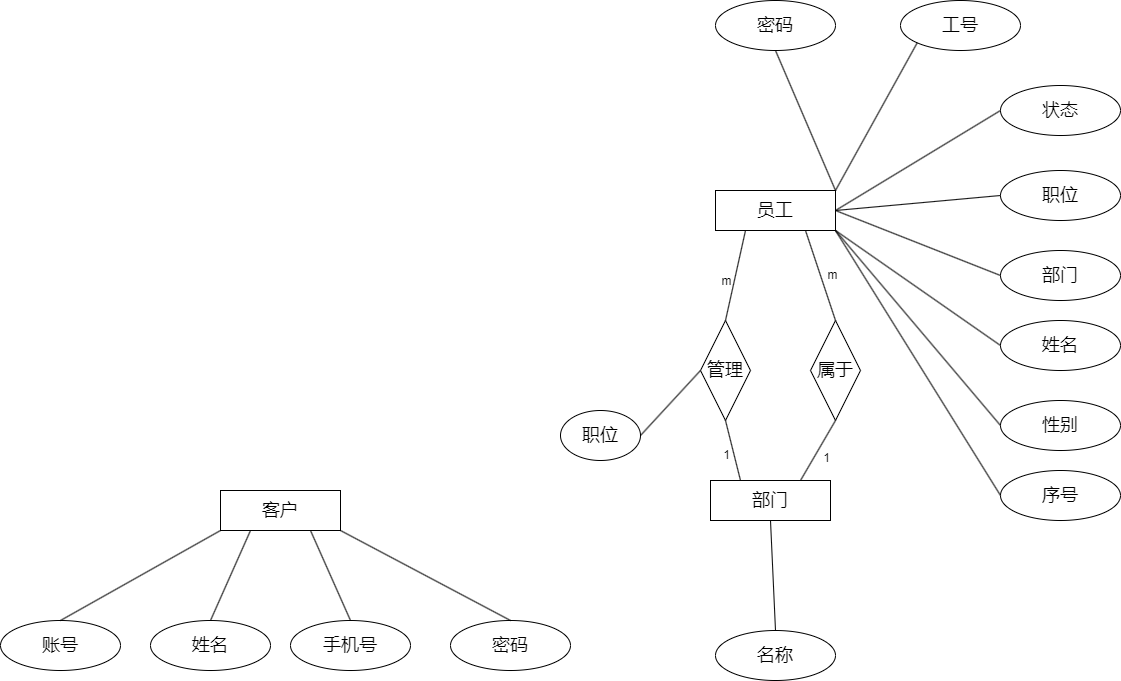

The diagram above was exported from draw.io. Its source (the exported page's mxGraphModel, read from the mxfile embedded in the PNG):
<mxGraphModel dx="2518" dy="914" grid="1" gridSize="10" guides="1" tooltips="1" connect="1" arrows="1" fold="1" page="1" pageScale="1" pageWidth="850" pageHeight="1100" math="0" shadow="0" extFonts="Permanent Marker^https://fonts.googleapis.com/css?family=Permanent+Marker">
  <root>
    <mxCell id="0" />
    <mxCell id="1" parent="0" />
    <mxCell id="SIaUI2_0OvEgCEtnaFIP-1" value="&lt;font style=&quot;font-size: 18px;&quot;&gt;员工&lt;/font&gt;" style="rounded=0;whiteSpace=wrap;html=1;" vertex="1" parent="1">
      <mxGeometry x="305" y="440" width="120" height="40" as="geometry" />
    </mxCell>
    <mxCell id="SIaUI2_0OvEgCEtnaFIP-2" value="&lt;span style=&quot;font-size: 18px;&quot;&gt;职位&lt;/span&gt;" style="ellipse;whiteSpace=wrap;html=1;" vertex="1" parent="1">
      <mxGeometry x="150" y="660" width="80" height="50" as="geometry" />
    </mxCell>
    <mxCell id="SIaUI2_0OvEgCEtnaFIP-3" value="&lt;span style=&quot;font-size: 18px;&quot;&gt;名称&lt;/span&gt;" style="ellipse;whiteSpace=wrap;html=1;" vertex="1" parent="1">
      <mxGeometry x="305" y="880" width="120" height="50" as="geometry" />
    </mxCell>
    <mxCell id="SIaUI2_0OvEgCEtnaFIP-4" value="&lt;font style=&quot;font-size: 18px;&quot;&gt;密码&lt;/font&gt;" style="ellipse;whiteSpace=wrap;html=1;" vertex="1" parent="1">
      <mxGeometry x="40" y="870" width="120" height="50" as="geometry" />
    </mxCell>
    <mxCell id="SIaUI2_0OvEgCEtnaFIP-5" value="&lt;span style=&quot;font-size: 18px;&quot;&gt;手机号&lt;/span&gt;" style="ellipse;whiteSpace=wrap;html=1;" vertex="1" parent="1">
      <mxGeometry x="-120" y="870" width="120" height="50" as="geometry" />
    </mxCell>
    <mxCell id="SIaUI2_0OvEgCEtnaFIP-6" value="&lt;font style=&quot;font-size: 18px;&quot;&gt;姓名&lt;/font&gt;" style="ellipse;whiteSpace=wrap;html=1;" vertex="1" parent="1">
      <mxGeometry x="-260" y="870" width="120" height="50" as="geometry" />
    </mxCell>
    <mxCell id="SIaUI2_0OvEgCEtnaFIP-7" value="&lt;span style=&quot;font-size: 18px;&quot;&gt;账号&lt;/span&gt;" style="ellipse;whiteSpace=wrap;html=1;" vertex="1" parent="1">
      <mxGeometry x="-410" y="870" width="120" height="50" as="geometry" />
    </mxCell>
    <mxCell id="SIaUI2_0OvEgCEtnaFIP-8" value="&lt;span style=&quot;font-size: 18px;&quot;&gt;序号&lt;/span&gt;" style="ellipse;whiteSpace=wrap;html=1;" vertex="1" parent="1">
      <mxGeometry x="590" y="720" width="120" height="50" as="geometry" />
    </mxCell>
    <mxCell id="SIaUI2_0OvEgCEtnaFIP-9" value="&lt;span style=&quot;font-size: 18px;&quot;&gt;职位&lt;/span&gt;" style="ellipse;whiteSpace=wrap;html=1;" vertex="1" parent="1">
      <mxGeometry x="590" y="420" width="120" height="50" as="geometry" />
    </mxCell>
    <mxCell id="SIaUI2_0OvEgCEtnaFIP-10" value="&lt;span style=&quot;font-size: 18px;&quot;&gt;工号&lt;/span&gt;" style="ellipse;whiteSpace=wrap;html=1;" vertex="1" parent="1">
      <mxGeometry x="490" y="250" width="120" height="50" as="geometry" />
    </mxCell>
    <mxCell id="SIaUI2_0OvEgCEtnaFIP-11" value="&lt;font style=&quot;font-size: 18px;&quot;&gt;密码&lt;/font&gt;" style="ellipse;whiteSpace=wrap;html=1;" vertex="1" parent="1">
      <mxGeometry x="305" y="250" width="120" height="50" as="geometry" />
    </mxCell>
    <mxCell id="SIaUI2_0OvEgCEtnaFIP-12" value="&lt;span style=&quot;font-size: 18px;&quot;&gt;状态&lt;/span&gt;" style="ellipse;whiteSpace=wrap;html=1;" vertex="1" parent="1">
      <mxGeometry x="590" y="335" width="120" height="50" as="geometry" />
    </mxCell>
    <mxCell id="SIaUI2_0OvEgCEtnaFIP-13" value="&lt;span style=&quot;font-size: 18px;&quot;&gt;性别&lt;/span&gt;" style="ellipse;whiteSpace=wrap;html=1;" vertex="1" parent="1">
      <mxGeometry x="590" y="650" width="120" height="50" as="geometry" />
    </mxCell>
    <mxCell id="SIaUI2_0OvEgCEtnaFIP-14" value="&lt;span style=&quot;font-size: 18px;&quot;&gt;部门&lt;/span&gt;" style="ellipse;whiteSpace=wrap;html=1;" vertex="1" parent="1">
      <mxGeometry x="590" y="500" width="120" height="50" as="geometry" />
    </mxCell>
    <mxCell id="SIaUI2_0OvEgCEtnaFIP-15" value="&lt;font style=&quot;font-size: 18px;&quot;&gt;姓名&lt;/font&gt;" style="ellipse;whiteSpace=wrap;html=1;" vertex="1" parent="1">
      <mxGeometry x="590" y="570" width="120" height="50" as="geometry" />
    </mxCell>
    <mxCell id="SIaUI2_0OvEgCEtnaFIP-16" value="" style="endArrow=none;html=1;rounded=0;entryX=0.5;entryY=1;entryDx=0;entryDy=0;exitX=1;exitY=0;exitDx=0;exitDy=0;" edge="1" parent="1" source="SIaUI2_0OvEgCEtnaFIP-1" target="SIaUI2_0OvEgCEtnaFIP-11">
      <mxGeometry width="50" height="50" relative="1" as="geometry">
        <mxPoint x="680" y="510" as="sourcePoint" />
        <mxPoint x="730" y="460" as="targetPoint" />
      </mxGeometry>
    </mxCell>
    <mxCell id="SIaUI2_0OvEgCEtnaFIP-17" value="" style="endArrow=none;html=1;rounded=0;entryX=0;entryY=0.5;entryDx=0;entryDy=0;exitX=1;exitY=0.5;exitDx=0;exitDy=0;" edge="1" parent="1" source="SIaUI2_0OvEgCEtnaFIP-1" target="SIaUI2_0OvEgCEtnaFIP-12">
      <mxGeometry width="50" height="50" relative="1" as="geometry">
        <mxPoint x="470" y="440" as="sourcePoint" />
        <mxPoint x="600" y="205" as="targetPoint" />
      </mxGeometry>
    </mxCell>
    <mxCell id="SIaUI2_0OvEgCEtnaFIP-18" value="" style="endArrow=none;html=1;rounded=0;entryX=0;entryY=0.5;entryDx=0;entryDy=0;exitX=1;exitY=0.5;exitDx=0;exitDy=0;" edge="1" parent="1" source="SIaUI2_0OvEgCEtnaFIP-1" target="SIaUI2_0OvEgCEtnaFIP-14">
      <mxGeometry width="50" height="50" relative="1" as="geometry">
        <mxPoint x="460" y="430" as="sourcePoint" />
        <mxPoint x="610" y="215" as="targetPoint" />
      </mxGeometry>
    </mxCell>
    <mxCell id="SIaUI2_0OvEgCEtnaFIP-19" value="" style="endArrow=none;html=1;rounded=0;entryX=0;entryY=0.5;entryDx=0;entryDy=0;exitX=1;exitY=0.5;exitDx=0;exitDy=0;" edge="1" parent="1" source="SIaUI2_0OvEgCEtnaFIP-1" target="SIaUI2_0OvEgCEtnaFIP-9">
      <mxGeometry width="50" height="50" relative="1" as="geometry">
        <mxPoint x="490" y="460" as="sourcePoint" />
        <mxPoint x="620" y="225" as="targetPoint" />
      </mxGeometry>
    </mxCell>
    <mxCell id="SIaUI2_0OvEgCEtnaFIP-20" value="" style="endArrow=none;html=1;rounded=0;entryX=0;entryY=1;entryDx=0;entryDy=0;exitX=1;exitY=0;exitDx=0;exitDy=0;" edge="1" parent="1" source="SIaUI2_0OvEgCEtnaFIP-1" target="SIaUI2_0OvEgCEtnaFIP-10">
      <mxGeometry width="50" height="50" relative="1" as="geometry">
        <mxPoint x="500" y="470" as="sourcePoint" />
        <mxPoint x="630" y="235" as="targetPoint" />
      </mxGeometry>
    </mxCell>
    <mxCell id="SIaUI2_0OvEgCEtnaFIP-23" value="" style="endArrow=none;html=1;rounded=0;entryX=0;entryY=0.5;entryDx=0;entryDy=0;exitX=1;exitY=1;exitDx=0;exitDy=0;" edge="1" parent="1" source="SIaUI2_0OvEgCEtnaFIP-1" target="SIaUI2_0OvEgCEtnaFIP-15">
      <mxGeometry width="50" height="50" relative="1" as="geometry">
        <mxPoint x="470" y="460" as="sourcePoint" />
        <mxPoint x="600" y="535" as="targetPoint" />
      </mxGeometry>
    </mxCell>
    <mxCell id="SIaUI2_0OvEgCEtnaFIP-25" value="" style="endArrow=none;html=1;rounded=0;entryX=0;entryY=0.5;entryDx=0;entryDy=0;exitX=1;exitY=1;exitDx=0;exitDy=0;" edge="1" parent="1" source="SIaUI2_0OvEgCEtnaFIP-1" target="SIaUI2_0OvEgCEtnaFIP-13">
      <mxGeometry width="50" height="50" relative="1" as="geometry">
        <mxPoint x="470" y="480" as="sourcePoint" />
        <mxPoint x="600" y="605" as="targetPoint" />
      </mxGeometry>
    </mxCell>
    <mxCell id="SIaUI2_0OvEgCEtnaFIP-26" value="" style="endArrow=none;html=1;rounded=0;entryX=0;entryY=0.5;entryDx=0;entryDy=0;exitX=1;exitY=1;exitDx=0;exitDy=0;" edge="1" parent="1" source="SIaUI2_0OvEgCEtnaFIP-1" target="SIaUI2_0OvEgCEtnaFIP-8">
      <mxGeometry width="50" height="50" relative="1" as="geometry">
        <mxPoint x="470" y="480" as="sourcePoint" />
        <mxPoint x="600" y="685" as="targetPoint" />
      </mxGeometry>
    </mxCell>
    <mxCell id="SIaUI2_0OvEgCEtnaFIP-27" value="&lt;span style=&quot;font-size: 18px;&quot;&gt;客户&lt;/span&gt;" style="rounded=0;whiteSpace=wrap;html=1;" vertex="1" parent="1">
      <mxGeometry x="-190" y="740" width="120" height="40" as="geometry" />
    </mxCell>
    <mxCell id="SIaUI2_0OvEgCEtnaFIP-28" value="" style="endArrow=none;html=1;rounded=0;entryX=0;entryY=1;entryDx=0;entryDy=0;exitX=0.5;exitY=0;exitDx=0;exitDy=0;" edge="1" parent="1" source="SIaUI2_0OvEgCEtnaFIP-7" target="SIaUI2_0OvEgCEtnaFIP-27">
      <mxGeometry width="50" height="50" relative="1" as="geometry">
        <mxPoint x="-320" y="770" as="sourcePoint" />
        <mxPoint x="-270" y="720" as="targetPoint" />
      </mxGeometry>
    </mxCell>
    <mxCell id="SIaUI2_0OvEgCEtnaFIP-29" value="" style="endArrow=none;html=1;rounded=0;entryX=0.25;entryY=1;entryDx=0;entryDy=0;exitX=0.5;exitY=0;exitDx=0;exitDy=0;" edge="1" parent="1" source="SIaUI2_0OvEgCEtnaFIP-6" target="SIaUI2_0OvEgCEtnaFIP-27">
      <mxGeometry width="50" height="50" relative="1" as="geometry">
        <mxPoint x="40" y="680" as="sourcePoint" />
        <mxPoint x="90" y="630" as="targetPoint" />
      </mxGeometry>
    </mxCell>
    <mxCell id="SIaUI2_0OvEgCEtnaFIP-30" value="" style="endArrow=none;html=1;rounded=0;entryX=0.75;entryY=1;entryDx=0;entryDy=0;exitX=0.5;exitY=0;exitDx=0;exitDy=0;" edge="1" parent="1" source="SIaUI2_0OvEgCEtnaFIP-5" target="SIaUI2_0OvEgCEtnaFIP-27">
      <mxGeometry width="50" height="50" relative="1" as="geometry">
        <mxPoint x="40" y="680" as="sourcePoint" />
        <mxPoint x="90" y="630" as="targetPoint" />
      </mxGeometry>
    </mxCell>
    <mxCell id="SIaUI2_0OvEgCEtnaFIP-32" value="" style="endArrow=none;html=1;rounded=0;entryX=1;entryY=1;entryDx=0;entryDy=0;exitX=0.5;exitY=0;exitDx=0;exitDy=0;" edge="1" parent="1" source="SIaUI2_0OvEgCEtnaFIP-4" target="SIaUI2_0OvEgCEtnaFIP-27">
      <mxGeometry width="50" height="50" relative="1" as="geometry">
        <mxPoint x="-190" y="880" as="sourcePoint" />
        <mxPoint x="-150" y="790" as="targetPoint" />
      </mxGeometry>
    </mxCell>
    <mxCell id="SIaUI2_0OvEgCEtnaFIP-33" value="&lt;span style=&quot;font-size: 18px;&quot;&gt;部门&lt;/span&gt;" style="rounded=0;whiteSpace=wrap;html=1;" vertex="1" parent="1">
      <mxGeometry x="300" y="730" width="120" height="40" as="geometry" />
    </mxCell>
    <mxCell id="SIaUI2_0OvEgCEtnaFIP-34" value="" style="endArrow=none;html=1;rounded=0;entryX=0.5;entryY=1;entryDx=0;entryDy=0;exitX=0.5;exitY=0;exitDx=0;exitDy=0;" edge="1" parent="1" source="SIaUI2_0OvEgCEtnaFIP-3" target="SIaUI2_0OvEgCEtnaFIP-33">
      <mxGeometry width="50" height="50" relative="1" as="geometry">
        <mxPoint x="275" y="770" as="sourcePoint" />
        <mxPoint x="325" y="720" as="targetPoint" />
      </mxGeometry>
    </mxCell>
    <mxCell id="SIaUI2_0OvEgCEtnaFIP-35" value="&lt;font style=&quot;font-size: 18px;&quot;&gt;管理&lt;/font&gt;" style="rhombus;whiteSpace=wrap;html=1;" vertex="1" parent="1">
      <mxGeometry x="290" y="570" width="50" height="100" as="geometry" />
    </mxCell>
    <mxCell id="SIaUI2_0OvEgCEtnaFIP-36" value="&lt;font style=&quot;font-size: 18px;&quot;&gt;属于&lt;/font&gt;" style="rhombus;whiteSpace=wrap;html=1;" vertex="1" parent="1">
      <mxGeometry x="400" y="570" width="50" height="100" as="geometry" />
    </mxCell>
    <mxCell id="SIaUI2_0OvEgCEtnaFIP-38" value="" style="endArrow=none;html=1;rounded=0;entryX=0.25;entryY=1;entryDx=0;entryDy=0;exitX=0.5;exitY=0;exitDx=0;exitDy=0;" edge="1" parent="1" source="SIaUI2_0OvEgCEtnaFIP-35" target="SIaUI2_0OvEgCEtnaFIP-1">
      <mxGeometry width="50" height="50" relative="1" as="geometry">
        <mxPoint x="610" y="640" as="sourcePoint" />
        <mxPoint x="660" y="590" as="targetPoint" />
      </mxGeometry>
    </mxCell>
    <mxCell id="SIaUI2_0OvEgCEtnaFIP-42" value="m" style="edgeLabel;html=1;align=center;verticalAlign=middle;resizable=0;points=[];" vertex="1" connectable="0" parent="SIaUI2_0OvEgCEtnaFIP-38">
      <mxGeometry x="-0.4071" y="-4" relative="1" as="geometry">
        <mxPoint x="-10" y="-14" as="offset" />
      </mxGeometry>
    </mxCell>
    <mxCell id="SIaUI2_0OvEgCEtnaFIP-39" value="" style="endArrow=none;html=1;rounded=0;entryX=0.5;entryY=1;entryDx=0;entryDy=0;exitX=0.25;exitY=0;exitDx=0;exitDy=0;" edge="1" parent="1" source="SIaUI2_0OvEgCEtnaFIP-33" target="SIaUI2_0OvEgCEtnaFIP-35">
      <mxGeometry width="50" height="50" relative="1" as="geometry">
        <mxPoint x="305" y="580" as="sourcePoint" />
        <mxPoint x="345" y="490" as="targetPoint" />
      </mxGeometry>
    </mxCell>
    <mxCell id="SIaUI2_0OvEgCEtnaFIP-40" value="" style="endArrow=none;html=1;rounded=0;entryX=0.5;entryY=1;entryDx=0;entryDy=0;exitX=0.75;exitY=0;exitDx=0;exitDy=0;" edge="1" parent="1" source="SIaUI2_0OvEgCEtnaFIP-33" target="SIaUI2_0OvEgCEtnaFIP-36">
      <mxGeometry width="50" height="50" relative="1" as="geometry">
        <mxPoint x="315" y="590" as="sourcePoint" />
        <mxPoint x="355" y="500" as="targetPoint" />
      </mxGeometry>
    </mxCell>
    <mxCell id="SIaUI2_0OvEgCEtnaFIP-41" value="" style="endArrow=none;html=1;rounded=0;entryX=0.75;entryY=1;entryDx=0;entryDy=0;exitX=0.5;exitY=0;exitDx=0;exitDy=0;" edge="1" parent="1" source="SIaUI2_0OvEgCEtnaFIP-36" target="SIaUI2_0OvEgCEtnaFIP-1">
      <mxGeometry width="50" height="50" relative="1" as="geometry">
        <mxPoint x="325" y="600" as="sourcePoint" />
        <mxPoint x="365" y="510" as="targetPoint" />
      </mxGeometry>
    </mxCell>
    <mxCell id="SIaUI2_0OvEgCEtnaFIP-43" value="m" style="edgeLabel;html=1;align=center;verticalAlign=middle;resizable=0;points=[];" vertex="1" connectable="0" parent="1">
      <mxGeometry x="314.99903673228516" y="524.9984236193036" as="geometry">
        <mxPoint x="106" y="-1" as="offset" />
      </mxGeometry>
    </mxCell>
    <mxCell id="SIaUI2_0OvEgCEtnaFIP-44" value="1" style="edgeLabel;html=1;align=center;verticalAlign=middle;resizable=0;points=[];" vertex="1" connectable="0" parent="1">
      <mxGeometry x="314.99903673228516" y="699.9984236193036" as="geometry">
        <mxPoint y="4" as="offset" />
      </mxGeometry>
    </mxCell>
    <mxCell id="SIaUI2_0OvEgCEtnaFIP-45" value="1" style="edgeLabel;html=1;align=center;verticalAlign=middle;resizable=0;points=[];" vertex="1" connectable="0" parent="1">
      <mxGeometry x="329.99903673228516" y="569.9984236193036" as="geometry">
        <mxPoint x="85" y="137" as="offset" />
      </mxGeometry>
    </mxCell>
    <mxCell id="SIaUI2_0OvEgCEtnaFIP-47" value="" style="endArrow=none;html=1;rounded=0;entryX=0;entryY=0.5;entryDx=0;entryDy=0;exitX=1;exitY=0.5;exitDx=0;exitDy=0;" edge="1" parent="1" source="SIaUI2_0OvEgCEtnaFIP-2" target="SIaUI2_0OvEgCEtnaFIP-35">
      <mxGeometry width="50" height="50" relative="1" as="geometry">
        <mxPoint x="360" y="630" as="sourcePoint" />
        <mxPoint x="410" y="580" as="targetPoint" />
      </mxGeometry>
    </mxCell>
  </root>
</mxGraphModel>